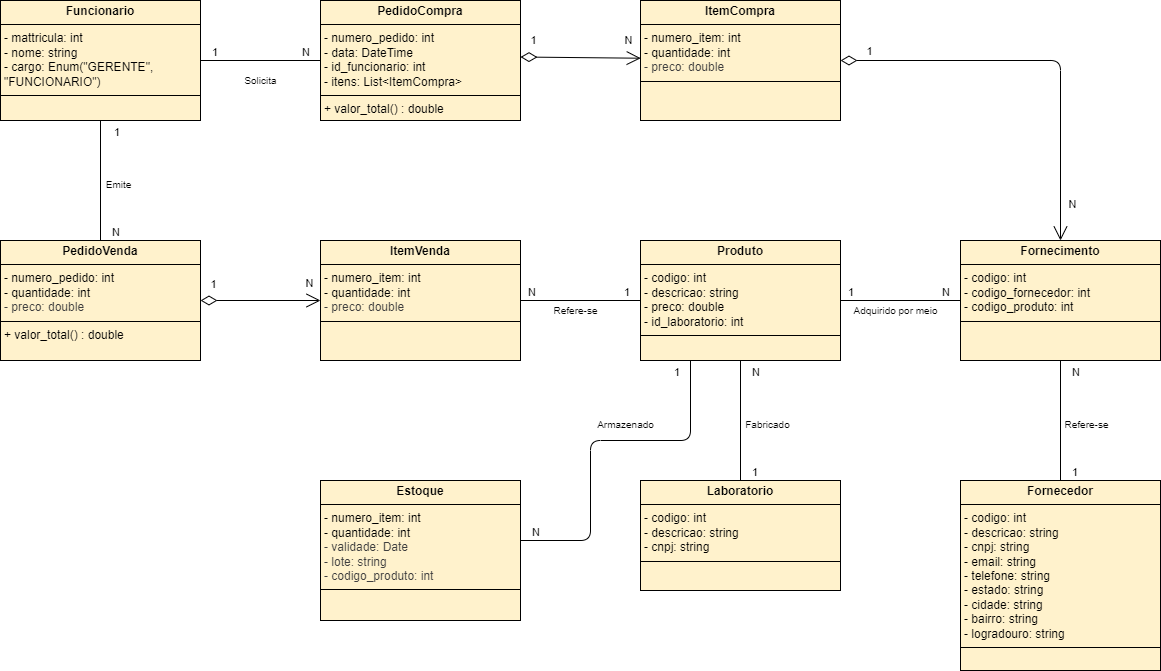

The diagram above was exported from draw.io. Its source (the exported page's mxGraphModel, read from the mxfile embedded in the PNG):
<mxGraphModel dx="766" dy="1147" grid="1" gridSize="10" guides="1" tooltips="1" connect="1" arrows="1" fold="1" page="1" pageScale="1" pageWidth="1169" pageHeight="827" background="#ffffff" math="0" shadow="0">
  <root>
    <mxCell id="0" />
    <mxCell id="1" parent="0" />
    <mxCell id="7" value="&lt;p style=&quot;margin:0px;margin-top:4px;text-align:center;&quot;&gt;&lt;b&gt;Funcionario&lt;/b&gt;&lt;/p&gt;&lt;hr size=&quot;1&quot; style=&quot;border-style:solid;&quot;&gt;&lt;p style=&quot;margin:0px;margin-left:4px;&quot;&gt;- mattricula: int&lt;/p&gt;&lt;p style=&quot;margin:0px;margin-left:4px;&quot;&gt;- nome: string&lt;/p&gt;&lt;p style=&quot;margin:0px;margin-left:4px;&quot;&gt;- cargo: Enum(&quot;GERENTE&quot;, &quot;FUNCIONARIO&quot;)&lt;/p&gt;&lt;hr size=&quot;1&quot; style=&quot;border-style:solid;&quot;&gt;&lt;p style=&quot;margin:0px;margin-left:4px;&quot;&gt;&lt;br&gt;&lt;/p&gt;" style="verticalAlign=top;align=left;overflow=fill;html=1;whiteSpace=wrap;fillColor=#fff2cc;strokeColor=#000000;" parent="1" vertex="1">
      <mxGeometry x="9" y="78" width="200" height="120" as="geometry" />
    </mxCell>
    <mxCell id="13" value="&lt;p style=&quot;margin:0px;margin-top:4px;text-align:center;&quot;&gt;&lt;b&gt;PedidoCompra&lt;/b&gt;&lt;/p&gt;&lt;hr size=&quot;1&quot; style=&quot;border-style:solid;&quot;&gt;&lt;p style=&quot;margin:0px;margin-left:4px;&quot;&gt;- numero_pedido: int&lt;br&gt;&lt;/p&gt;&lt;p style=&quot;margin:0px;margin-left:4px;&quot;&gt;- data: DateTime&lt;/p&gt;&lt;p style=&quot;margin:0px;margin-left:4px;&quot;&gt;- id_funcionario: int&lt;/p&gt;&lt;p style=&quot;margin:0px;margin-left:4px;&quot;&gt;- itens: List&amp;lt;ItemCompra&amp;gt;&lt;/p&gt;&lt;hr size=&quot;1&quot; style=&quot;border-style:solid;&quot;&gt;&lt;p style=&quot;margin:0px;margin-left:4px;&quot;&gt;+ valor_total() : double&lt;/p&gt;" style="verticalAlign=top;align=left;overflow=fill;html=1;whiteSpace=wrap;fillColor=#fff2cc;strokeColor=#000000;" parent="1" vertex="1">
      <mxGeometry x="329" y="78" width="200" height="120" as="geometry" />
    </mxCell>
    <mxCell id="14" value="&lt;p style=&quot;margin:0px;margin-top:4px;text-align:center;&quot;&gt;&lt;b&gt;ItemCompra&lt;/b&gt;&lt;/p&gt;&lt;hr size=&quot;1&quot; style=&quot;border-style:solid;&quot;&gt;&lt;p style=&quot;margin:0px;margin-left:4px;&quot;&gt;&lt;span style=&quot;background-color: transparent;&quot;&gt;- numero_item: int&lt;/span&gt;&lt;/p&gt;&lt;p style=&quot;margin:0px;margin-left:4px;&quot;&gt;&lt;span style=&quot;background-color: transparent;&quot;&gt;- quantidade: int&lt;/span&gt;&lt;/p&gt;&lt;p style=&quot;margin:0px;margin-left:4px;&quot;&gt;&lt;span style=&quot;color: rgb(63, 63, 63);&quot;&gt;- preco: double&lt;/span&gt;&lt;span style=&quot;background-color: transparent;&quot;&gt;&lt;/span&gt;&lt;/p&gt;&lt;hr size=&quot;1&quot; style=&quot;border-style:solid;&quot;&gt;&lt;p style=&quot;margin:0px;margin-left:4px;&quot;&gt;&lt;br&gt;&lt;/p&gt;" style="verticalAlign=top;align=left;overflow=fill;html=1;whiteSpace=wrap;fillColor=#fff2cc;strokeColor=#000000;" parent="1" vertex="1">
      <mxGeometry x="649" y="78" width="200" height="120" as="geometry" />
    </mxCell>
    <mxCell id="15" value="&lt;p style=&quot;margin:0px;margin-top:4px;text-align:center;&quot;&gt;&lt;b&gt;Produto&lt;/b&gt;&lt;/p&gt;&lt;hr size=&quot;1&quot; style=&quot;border-style:solid;&quot;&gt;&lt;p style=&quot;margin:0px;margin-left:4px;&quot;&gt;- codigo: int&lt;/p&gt;&lt;p style=&quot;margin:0px;margin-left:4px;&quot;&gt;- descricao: string&lt;/p&gt;&lt;p style=&quot;margin:0px;margin-left:4px;&quot;&gt;- preco: double&lt;/p&gt;&lt;p style=&quot;margin:0px;margin-left:4px;&quot;&gt;- id_laboratorio: int&lt;/p&gt;&lt;hr size=&quot;1&quot; style=&quot;border-style:solid;&quot;&gt;&lt;p style=&quot;margin:0px;margin-left:4px;&quot;&gt;&lt;br&gt;&lt;/p&gt;" style="verticalAlign=top;align=left;overflow=fill;html=1;whiteSpace=wrap;fillColor=#fff2cc;strokeColor=#000000;" parent="1" vertex="1">
      <mxGeometry x="649" y="318" width="200" height="120" as="geometry" />
    </mxCell>
    <mxCell id="25" value="" style="endArrow=open;html=1;endSize=12;startArrow=diamondThin;startSize=14;startFill=0;align=left;verticalAlign=bottom;exitX=1;exitY=0.471;exitDx=0;exitDy=0;exitPerimeter=0;entryX=0.001;entryY=0.481;entryDx=0;entryDy=0;entryPerimeter=0;" parent="1" source="13" target="14" edge="1">
      <mxGeometry width="160" relative="1" as="geometry">
        <mxPoint x="289" y="258" as="sourcePoint" />
        <mxPoint x="609" y="128" as="targetPoint" />
      </mxGeometry>
    </mxCell>
    <mxCell id="37" value="1" style="edgeLabel;html=1;align=center;verticalAlign=middle;resizable=0;points=[];" parent="25" vertex="1" connectable="0">
      <mxGeometry x="-0.5988" y="1" relative="1" as="geometry">
        <mxPoint x="-12" y="-16" as="offset" />
      </mxGeometry>
    </mxCell>
    <mxCell id="39" value="N" style="edgeLabel;html=1;align=center;verticalAlign=middle;resizable=0;points=[];" parent="25" vertex="1" connectable="0">
      <mxGeometry x="0.6112" relative="1" as="geometry">
        <mxPoint x="11" y="-18" as="offset" />
      </mxGeometry>
    </mxCell>
    <mxCell id="31" value="" style="endArrow=none;html=1;edgeStyle=orthogonalEdgeStyle;exitX=1;exitY=0.5;exitDx=0;exitDy=0;entryX=0;entryY=0.5;entryDx=0;entryDy=0;" parent="1" source="7" target="13" edge="1">
      <mxGeometry relative="1" as="geometry">
        <mxPoint x="159" y="348" as="sourcePoint" />
        <mxPoint x="319" y="348" as="targetPoint" />
      </mxGeometry>
    </mxCell>
    <mxCell id="32" value="1" style="edgeLabel;resizable=0;html=1;align=left;verticalAlign=bottom;" parent="31" connectable="0" vertex="1">
      <mxGeometry x="-1" relative="1" as="geometry">
        <mxPoint x="10" as="offset" />
      </mxGeometry>
    </mxCell>
    <mxCell id="33" value="N" style="edgeLabel;resizable=0;html=1;align=right;verticalAlign=bottom;" parent="31" connectable="0" vertex="1">
      <mxGeometry x="1" relative="1" as="geometry">
        <mxPoint x="-10" as="offset" />
      </mxGeometry>
    </mxCell>
    <mxCell id="34" value="Solicita" style="text;html=1;align=center;verticalAlign=middle;resizable=0;points=[];autosize=1;strokeColor=none;fillColor=none;fontSize=10;spacing=1;" parent="1" vertex="1">
      <mxGeometry x="244" y="148" width="50" height="20" as="geometry" />
    </mxCell>
    <mxCell id="35" value="&lt;p style=&quot;margin:0px;margin-top:4px;text-align:center;&quot;&gt;&lt;b&gt;Fornecimento&lt;/b&gt;&lt;/p&gt;&lt;hr size=&quot;1&quot; style=&quot;border-style:solid;&quot;&gt;&lt;p style=&quot;margin:0px;margin-left:4px;&quot;&gt;- codigo: int&lt;br&gt;&lt;/p&gt;&lt;p style=&quot;margin:0px;margin-left:4px;&quot;&gt;- codigo_fornecedor: int&lt;br&gt;&lt;/p&gt;&lt;p style=&quot;margin:0px;margin-left:4px;&quot;&gt;- codigo_produto: int&lt;/p&gt;&lt;hr size=&quot;1&quot; style=&quot;border-style:solid;&quot;&gt;&lt;p style=&quot;margin:0px;margin-left:4px;&quot;&gt;&lt;br&gt;&lt;/p&gt;" style="verticalAlign=top;align=left;overflow=fill;html=1;whiteSpace=wrap;fillColor=#fff2cc;strokeColor=#000000;" parent="1" vertex="1">
      <mxGeometry x="969" y="318" width="200" height="120" as="geometry" />
    </mxCell>
    <mxCell id="36" value="" style="endArrow=open;html=1;endSize=12;startArrow=diamondThin;startSize=14;startFill=0;align=left;verticalAlign=bottom;exitX=1;exitY=0.5;exitDx=0;exitDy=0;entryX=0.5;entryY=0;entryDx=0;entryDy=0;edgeStyle=orthogonalEdgeStyle;" parent="1" source="14" target="35" edge="1">
      <mxGeometry width="160" relative="1" as="geometry">
        <mxPoint x="539" y="145" as="sourcePoint" />
        <mxPoint x="649" y="146" as="targetPoint" />
      </mxGeometry>
    </mxCell>
    <mxCell id="40" value="1" style="edgeLabel;html=1;align=center;verticalAlign=middle;resizable=0;points=[];" parent="36" vertex="1" connectable="0">
      <mxGeometry x="-0.7579" y="1" relative="1" as="geometry">
        <mxPoint x="-20" y="-9" as="offset" />
      </mxGeometry>
    </mxCell>
    <mxCell id="41" value="N" style="edgeLabel;html=1;align=center;verticalAlign=middle;resizable=0;points=[];" parent="36" vertex="1" connectable="0">
      <mxGeometry x="0.8156" y="-3" relative="1" as="geometry">
        <mxPoint x="14" as="offset" />
      </mxGeometry>
    </mxCell>
    <mxCell id="43" value="&lt;p style=&quot;margin:0px;margin-top:4px;text-align:center;&quot;&gt;&lt;b&gt;Fornecedor&lt;/b&gt;&lt;/p&gt;&lt;hr size=&quot;1&quot; style=&quot;border-style:solid;&quot;&gt;&lt;p style=&quot;margin:0px;margin-left:4px;&quot;&gt;- codigo: int&lt;br&gt;&lt;/p&gt;&lt;p style=&quot;margin:0px;margin-left:4px;&quot;&gt;&lt;span style=&quot;background-color: transparent;&quot;&gt;- descricao: string&lt;/span&gt;&lt;/p&gt;&lt;p style=&quot;margin:0px;margin-left:4px;&quot;&gt;&lt;span style=&quot;background-color: transparent;&quot;&gt;- cnpj: string&lt;/span&gt;&lt;/p&gt;&lt;p style=&quot;margin:0px;margin-left:4px;&quot;&gt;&lt;span style=&quot;background-color: transparent;&quot;&gt;- email: string&lt;/span&gt;&lt;/p&gt;&lt;p style=&quot;margin:0px;margin-left:4px;&quot;&gt;&lt;span style=&quot;background-color: transparent;&quot;&gt;- telefone: string&lt;/span&gt;&lt;/p&gt;&lt;p style=&quot;margin:0px;margin-left:4px;&quot;&gt;&lt;span style=&quot;background-color: transparent;&quot;&gt;- estado: string&lt;/span&gt;&lt;/p&gt;&lt;p style=&quot;margin:0px;margin-left:4px;&quot;&gt;&lt;span style=&quot;background-color: transparent;&quot;&gt;- cidade: string&lt;/span&gt;&lt;/p&gt;&lt;p style=&quot;margin:0px;margin-left:4px;&quot;&gt;- bairro: string&lt;/p&gt;&lt;p style=&quot;margin:0px;margin-left:4px;&quot;&gt;- logradouro: string&lt;/p&gt;&lt;hr size=&quot;1&quot; style=&quot;border-style:solid;&quot;&gt;&lt;p style=&quot;margin:0px;margin-left:4px;&quot;&gt;&lt;br&gt;&lt;/p&gt;" style="verticalAlign=top;align=left;overflow=fill;html=1;whiteSpace=wrap;fillColor=#fff2cc;strokeColor=#000000;" parent="1" vertex="1">
      <mxGeometry x="969" y="558" width="200" height="190" as="geometry" />
    </mxCell>
    <mxCell id="44" value="" style="endArrow=none;html=1;edgeStyle=orthogonalEdgeStyle;exitX=0.5;exitY=0;exitDx=0;exitDy=0;" parent="1" source="43" target="35" edge="1">
      <mxGeometry relative="1" as="geometry">
        <mxPoint x="780" y="488" as="sourcePoint" />
        <mxPoint x="900" y="488" as="targetPoint" />
      </mxGeometry>
    </mxCell>
    <mxCell id="45" value="1" style="edgeLabel;resizable=0;html=1;align=left;verticalAlign=bottom;" parent="44" connectable="0" vertex="1">
      <mxGeometry x="-1" relative="1" as="geometry">
        <mxPoint x="10" as="offset" />
      </mxGeometry>
    </mxCell>
    <mxCell id="46" value="N" style="edgeLabel;resizable=0;html=1;align=right;verticalAlign=bottom;" parent="44" connectable="0" vertex="1">
      <mxGeometry x="1" relative="1" as="geometry">
        <mxPoint x="20" y="20" as="offset" />
      </mxGeometry>
    </mxCell>
    <mxCell id="47" value="&lt;div&gt;Refere-se&lt;/div&gt;" style="text;html=1;align=center;verticalAlign=middle;resizable=0;points=[];autosize=1;strokeColor=none;fillColor=none;fontSize=10;spacing=1;" parent="1" vertex="1">
      <mxGeometry x="1060" y="491.5" width="70" height="20" as="geometry" />
    </mxCell>
    <mxCell id="48" value="" style="endArrow=none;html=1;edgeStyle=orthogonalEdgeStyle;entryX=0;entryY=0.5;entryDx=0;entryDy=0;exitX=1;exitY=0.5;exitDx=0;exitDy=0;" parent="1" source="15" target="35" edge="1">
      <mxGeometry relative="1" as="geometry">
        <mxPoint x="869" y="318" as="sourcePoint" />
        <mxPoint x="649" y="368" as="targetPoint" />
      </mxGeometry>
    </mxCell>
    <mxCell id="49" value="1" style="edgeLabel;resizable=0;html=1;align=left;verticalAlign=bottom;" parent="48" connectable="0" vertex="1">
      <mxGeometry x="-1" relative="1" as="geometry">
        <mxPoint x="6" as="offset" />
      </mxGeometry>
    </mxCell>
    <mxCell id="50" value="N" style="edgeLabel;resizable=0;html=1;align=right;verticalAlign=bottom;" parent="48" connectable="0" vertex="1">
      <mxGeometry x="1" relative="1" as="geometry">
        <mxPoint x="-10" as="offset" />
      </mxGeometry>
    </mxCell>
    <mxCell id="51" value="Adquirido por meio" style="text;html=1;align=center;verticalAlign=middle;resizable=0;points=[];autosize=1;strokeColor=none;fillColor=none;fontSize=10;spacing=1;" parent="1" vertex="1">
      <mxGeometry x="849" y="378" width="110" height="20" as="geometry" />
    </mxCell>
    <mxCell id="53" value="&lt;p style=&quot;margin:0px;margin-top:4px;text-align:center;&quot;&gt;&lt;b&gt;Laboratorio&lt;/b&gt;&lt;/p&gt;&lt;hr size=&quot;1&quot; style=&quot;border-style:solid;&quot;&gt;&lt;p style=&quot;margin:0px;margin-left:4px;&quot;&gt;- codigo: int&lt;/p&gt;&lt;p style=&quot;margin:0px;margin-left:4px;&quot;&gt;- descricao: string&lt;/p&gt;&lt;p style=&quot;margin:0px;margin-left:4px;&quot;&gt;- cnpj: string&lt;/p&gt;&lt;hr size=&quot;1&quot; style=&quot;border-style:solid;&quot;&gt;&lt;p style=&quot;margin:0px;margin-left:4px;&quot;&gt;&lt;br&gt;&lt;/p&gt;" style="verticalAlign=top;align=left;overflow=fill;html=1;whiteSpace=wrap;fillColor=#fff2cc;strokeColor=#000000;" parent="1" vertex="1">
      <mxGeometry x="649" y="558" width="200" height="110" as="geometry" />
    </mxCell>
    <mxCell id="54" value="" style="endArrow=none;html=1;edgeStyle=orthogonalEdgeStyle;exitX=0.5;exitY=0;exitDx=0;exitDy=0;entryX=0.5;entryY=1;entryDx=0;entryDy=0;" parent="1" source="53" target="15" edge="1">
      <mxGeometry relative="1" as="geometry">
        <mxPoint x="748" y="538" as="sourcePoint" />
        <mxPoint x="748" y="438" as="targetPoint" />
      </mxGeometry>
    </mxCell>
    <mxCell id="55" value="1" style="edgeLabel;resizable=0;html=1;align=left;verticalAlign=bottom;" parent="54" connectable="0" vertex="1">
      <mxGeometry x="-1" relative="1" as="geometry">
        <mxPoint x="10" as="offset" />
      </mxGeometry>
    </mxCell>
    <mxCell id="56" value="N" style="edgeLabel;resizable=0;html=1;align=right;verticalAlign=bottom;" parent="54" connectable="0" vertex="1">
      <mxGeometry x="1" relative="1" as="geometry">
        <mxPoint x="20" y="20" as="offset" />
      </mxGeometry>
    </mxCell>
    <mxCell id="57" value="&lt;div&gt;Fabricado&lt;/div&gt;" style="text;html=1;align=center;verticalAlign=middle;resizable=0;points=[];autosize=1;strokeColor=none;fillColor=none;fontSize=10;spacing=1;" parent="1" vertex="1">
      <mxGeometry x="741" y="491.5" width="70" height="20" as="geometry" />
    </mxCell>
    <mxCell id="58" value="&lt;p style=&quot;margin:0px;margin-top:4px;text-align:center;&quot;&gt;&lt;b&gt;ItemVenda&lt;/b&gt;&lt;/p&gt;&lt;hr size=&quot;1&quot; style=&quot;border-style:solid;&quot;&gt;&lt;p style=&quot;margin: 0px 0px 0px 4px;&quot;&gt;&lt;span style=&quot;background-color: transparent;&quot;&gt;- numero_item: int&lt;/span&gt;&lt;/p&gt;&lt;p style=&quot;margin: 0px 0px 0px 4px;&quot;&gt;&lt;span style=&quot;background-color: transparent;&quot;&gt;- quantidade: int&lt;/span&gt;&lt;/p&gt;&lt;p style=&quot;margin: 0px 0px 0px 4px;&quot;&gt;&lt;span style=&quot;color: rgb(63, 63, 63);&quot;&gt;- preco: double&lt;/span&gt;&lt;/p&gt;&lt;hr size=&quot;1&quot; style=&quot;border-style:solid;&quot;&gt;&lt;p style=&quot;margin:0px;margin-left:4px;&quot;&gt;&lt;br&gt;&lt;/p&gt;" style="verticalAlign=top;align=left;overflow=fill;html=1;whiteSpace=wrap;fillColor=#fff2cc;strokeColor=#000000;" parent="1" vertex="1">
      <mxGeometry x="329" y="318" width="200" height="120" as="geometry" />
    </mxCell>
    <mxCell id="62" value="" style="endArrow=none;html=1;edgeStyle=orthogonalEdgeStyle;entryX=0;entryY=0.5;entryDx=0;entryDy=0;exitX=1;exitY=0.5;exitDx=0;exitDy=0;" parent="1" source="58" target="15" edge="1">
      <mxGeometry relative="1" as="geometry">
        <mxPoint x="529" y="378" as="sourcePoint" />
        <mxPoint x="649" y="378" as="targetPoint" />
      </mxGeometry>
    </mxCell>
    <mxCell id="63" value="N" style="edgeLabel;resizable=0;html=1;align=left;verticalAlign=bottom;" parent="62" connectable="0" vertex="1">
      <mxGeometry x="-1" relative="1" as="geometry">
        <mxPoint x="6" as="offset" />
      </mxGeometry>
    </mxCell>
    <mxCell id="64" value="1" style="edgeLabel;resizable=0;html=1;align=right;verticalAlign=bottom;" parent="62" connectable="0" vertex="1">
      <mxGeometry x="1" relative="1" as="geometry">
        <mxPoint x="-10" as="offset" />
      </mxGeometry>
    </mxCell>
    <mxCell id="65" value="Refere-se" style="text;html=1;align=center;verticalAlign=middle;resizable=0;points=[];autosize=1;strokeColor=none;fillColor=none;fontSize=10;spacing=1;" parent="1" vertex="1">
      <mxGeometry x="549" y="378" width="70" height="20" as="geometry" />
    </mxCell>
    <mxCell id="67" value="&lt;p style=&quot;margin:0px;margin-top:4px;text-align:center;&quot;&gt;&lt;b&gt;Estoque&lt;/b&gt;&lt;/p&gt;&lt;hr size=&quot;1&quot; style=&quot;border-style:solid;&quot;&gt;&lt;p style=&quot;margin: 0px 0px 0px 4px;&quot;&gt;&lt;span style=&quot;background-color: transparent;&quot;&gt;- numero_item: int&lt;/span&gt;&lt;/p&gt;&lt;p style=&quot;margin: 0px 0px 0px 4px;&quot;&gt;&lt;span style=&quot;background-color: transparent;&quot;&gt;- quantidade: int&lt;/span&gt;&lt;/p&gt;&lt;p style=&quot;margin: 0px 0px 0px 4px;&quot;&gt;&lt;span style=&quot;color: rgb(63, 63, 63);&quot;&gt;- validade: Date&lt;/span&gt;&lt;/p&gt;&lt;p style=&quot;margin: 0px 0px 0px 4px;&quot;&gt;&lt;span style=&quot;color: rgb(63, 63, 63);&quot;&gt;- lote: string&lt;/span&gt;&lt;/p&gt;&lt;p style=&quot;margin: 0px 0px 0px 4px;&quot;&gt;&lt;span style=&quot;color: rgb(63, 63, 63);&quot;&gt;- codigo_produto: int&lt;/span&gt;&lt;/p&gt;&lt;hr size=&quot;1&quot; style=&quot;border-style:solid;&quot;&gt;&lt;p style=&quot;margin:0px;margin-left:4px;&quot;&gt;&lt;br&gt;&lt;/p&gt;" style="verticalAlign=top;align=left;overflow=fill;html=1;whiteSpace=wrap;fillColor=#fff2cc;strokeColor=#000000;" parent="1" vertex="1">
      <mxGeometry x="329" y="558" width="200" height="140" as="geometry" />
    </mxCell>
    <mxCell id="68" value="" style="endArrow=none;html=1;edgeStyle=orthogonalEdgeStyle;entryX=0.25;entryY=1;entryDx=0;entryDy=0;" parent="1" source="67" target="15" edge="1">
      <mxGeometry relative="1" as="geometry">
        <mxPoint x="589" y="611.5" as="sourcePoint" />
        <mxPoint x="589" y="491.5" as="targetPoint" />
        <Array as="points">
          <mxPoint x="599" y="618" />
          <mxPoint x="599" y="518" />
          <mxPoint x="699" y="518" />
        </Array>
      </mxGeometry>
    </mxCell>
    <mxCell id="69" value="N" style="edgeLabel;resizable=0;html=1;align=left;verticalAlign=bottom;" parent="68" connectable="0" vertex="1">
      <mxGeometry x="-1" relative="1" as="geometry">
        <mxPoint x="10" as="offset" />
      </mxGeometry>
    </mxCell>
    <mxCell id="70" value="1" style="edgeLabel;resizable=0;html=1;align=right;verticalAlign=bottom;" parent="68" connectable="0" vertex="1">
      <mxGeometry x="1" relative="1" as="geometry">
        <mxPoint x="-10" y="20" as="offset" />
      </mxGeometry>
    </mxCell>
    <mxCell id="71" value="&lt;div&gt;Armazenado&lt;/div&gt;" style="text;html=1;align=center;verticalAlign=middle;resizable=0;points=[];autosize=1;strokeColor=none;fillColor=none;fontSize=10;spacing=1;" parent="1" vertex="1">
      <mxGeometry x="594" y="491.5" width="80" height="20" as="geometry" />
    </mxCell>
    <mxCell id="72" value="&lt;p style=&quot;margin:0px;margin-top:4px;text-align:center;&quot;&gt;&lt;b&gt;PedidoVenda&lt;/b&gt;&lt;/p&gt;&lt;hr size=&quot;1&quot; style=&quot;border-style:solid;&quot;&gt;&lt;p style=&quot;margin:0px;margin-left:4px;&quot;&gt;&lt;span style=&quot;background-color: transparent;&quot;&gt;- numero_pedido: int&lt;/span&gt;&lt;/p&gt;&lt;p style=&quot;margin:0px;margin-left:4px;&quot;&gt;&lt;span style=&quot;background-color: transparent;&quot;&gt;- quantidade: int&lt;/span&gt;&lt;/p&gt;&lt;p style=&quot;margin:0px;margin-left:4px;&quot;&gt;&lt;span style=&quot;color: rgb(63, 63, 63);&quot;&gt;- preco: double&lt;/span&gt;&lt;span style=&quot;background-color: transparent;&quot;&gt;&lt;/span&gt;&lt;/p&gt;&lt;hr size=&quot;1&quot; style=&quot;border-style:solid;&quot;&gt;&lt;p style=&quot;margin:0px;margin-left:4px;&quot;&gt;+ valor_total() : double&lt;/p&gt;" style="verticalAlign=top;align=left;overflow=fill;html=1;whiteSpace=wrap;fillColor=#fff2cc;strokeColor=#000000;" parent="1" vertex="1">
      <mxGeometry x="9" y="318" width="200" height="120" as="geometry" />
    </mxCell>
    <mxCell id="77" value="" style="endArrow=none;html=1;edgeStyle=orthogonalEdgeStyle;exitX=0.5;exitY=0;exitDx=0;exitDy=0;entryX=0.5;entryY=1;entryDx=0;entryDy=0;" parent="1" source="72" target="7" edge="1">
      <mxGeometry relative="1" as="geometry">
        <mxPoint x="99" y="318" as="sourcePoint" />
        <mxPoint x="99" y="198" as="targetPoint" />
      </mxGeometry>
    </mxCell>
    <mxCell id="78" value="N" style="edgeLabel;resizable=0;html=1;align=left;verticalAlign=bottom;" parent="77" connectable="0" vertex="1">
      <mxGeometry x="-1" relative="1" as="geometry">
        <mxPoint x="10" as="offset" />
      </mxGeometry>
    </mxCell>
    <mxCell id="79" value="1" style="edgeLabel;resizable=0;html=1;align=right;verticalAlign=bottom;" parent="77" connectable="0" vertex="1">
      <mxGeometry x="1" relative="1" as="geometry">
        <mxPoint x="20" y="20" as="offset" />
      </mxGeometry>
    </mxCell>
    <mxCell id="80" value="&lt;div&gt;Emite&lt;/div&gt;" style="text;html=1;align=center;verticalAlign=middle;resizable=0;points=[];autosize=1;strokeColor=none;fillColor=none;fontSize=10;spacing=1;" parent="1" vertex="1">
      <mxGeometry x="102" y="251.5" width="50" height="20" as="geometry" />
    </mxCell>
    <mxCell id="82" value="" style="endArrow=open;html=1;endSize=12;startArrow=diamondThin;startSize=14;startFill=0;align=left;verticalAlign=bottom;exitX=1;exitY=0.5;exitDx=0;exitDy=0;entryX=0;entryY=0.5;entryDx=0;entryDy=0;" parent="1" source="72" target="58" edge="1">
      <mxGeometry width="160" relative="1" as="geometry">
        <mxPoint x="239" y="318" as="sourcePoint" />
        <mxPoint x="319" y="398" as="targetPoint" />
      </mxGeometry>
    </mxCell>
    <mxCell id="83" value="1" style="edgeLabel;html=1;align=center;verticalAlign=middle;resizable=0;points=[];" parent="82" vertex="1" connectable="0">
      <mxGeometry x="-0.5988" y="1" relative="1" as="geometry">
        <mxPoint x="-12" y="-16" as="offset" />
      </mxGeometry>
    </mxCell>
    <mxCell id="84" value="N" style="edgeLabel;html=1;align=center;verticalAlign=middle;resizable=0;points=[];" parent="82" vertex="1" connectable="0">
      <mxGeometry x="0.6112" relative="1" as="geometry">
        <mxPoint x="11" y="-18" as="offset" />
      </mxGeometry>
    </mxCell>
  </root>
</mxGraphModel>